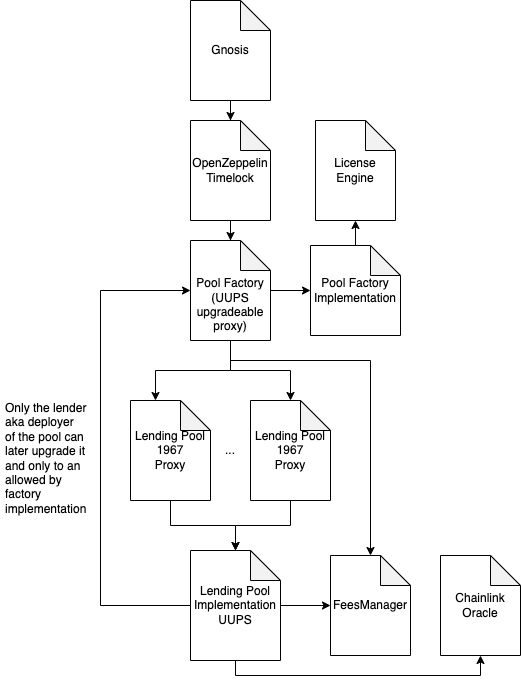

The diagram above was exported from draw.io. Its source (the exported page's mxGraphModel, read from the mxfile embedded in the PNG):
<mxGraphModel dx="2916" dy="1129" grid="1" gridSize="10" guides="1" tooltips="1" connect="1" arrows="1" fold="1" page="1" pageScale="1" pageWidth="850" pageHeight="1100" math="0" shadow="0">
  <root>
    <mxCell id="0" />
    <mxCell id="1" parent="0" />
    <mxCell id="1dV7ir6N_90QQhJo-KI2-19" style="edgeStyle=orthogonalEdgeStyle;rounded=0;orthogonalLoop=1;jettySize=auto;html=1;" parent="1" source="VflTprT31atHteWaak6u-1" target="VflTprT31atHteWaak6u-2" edge="1">
      <mxGeometry relative="1" as="geometry" />
    </mxCell>
    <mxCell id="VflTprT31atHteWaak6u-1" value="Gnosis" style="shape=note;whiteSpace=wrap;html=1;backgroundOutline=1;darkOpacity=0.05;" parent="1" vertex="1">
      <mxGeometry x="160" y="180" width="80" height="100" as="geometry" />
    </mxCell>
    <mxCell id="1dV7ir6N_90QQhJo-KI2-18" style="edgeStyle=orthogonalEdgeStyle;rounded=0;orthogonalLoop=1;jettySize=auto;html=1;entryX=0.5;entryY=0;entryDx=0;entryDy=0;entryPerimeter=0;" parent="1" source="VflTprT31atHteWaak6u-2" target="VflTprT31atHteWaak6u-3" edge="1">
      <mxGeometry relative="1" as="geometry" />
    </mxCell>
    <mxCell id="VflTprT31atHteWaak6u-2" value="OpenZeppelin&lt;br&gt;Timelock" style="shape=note;whiteSpace=wrap;html=1;backgroundOutline=1;darkOpacity=0.05;" parent="1" vertex="1">
      <mxGeometry x="160" y="300" width="80" height="100" as="geometry" />
    </mxCell>
    <mxCell id="1dV7ir6N_90QQhJo-KI2-6" style="edgeStyle=orthogonalEdgeStyle;rounded=0;orthogonalLoop=1;jettySize=auto;html=1;entryX=0;entryY=0.5;entryDx=0;entryDy=0;entryPerimeter=0;" parent="1" source="VflTprT31atHteWaak6u-3" target="VflTprT31atHteWaak6u-4" edge="1">
      <mxGeometry relative="1" as="geometry" />
    </mxCell>
    <mxCell id="1dV7ir6N_90QQhJo-KI2-13" style="edgeStyle=orthogonalEdgeStyle;rounded=0;orthogonalLoop=1;jettySize=auto;html=1;entryX=0;entryY=0;entryDx=25;entryDy=0;entryPerimeter=0;" parent="1" source="VflTprT31atHteWaak6u-3" target="VflTprT31atHteWaak6u-6" edge="1">
      <mxGeometry relative="1" as="geometry" />
    </mxCell>
    <mxCell id="1dV7ir6N_90QQhJo-KI2-14" style="edgeStyle=orthogonalEdgeStyle;rounded=0;orthogonalLoop=1;jettySize=auto;html=1;" parent="1" source="VflTprT31atHteWaak6u-3" target="VflTprT31atHteWaak6u-7" edge="1">
      <mxGeometry relative="1" as="geometry" />
    </mxCell>
    <mxCell id="1dV7ir6N_90QQhJo-KI2-17" style="edgeStyle=orthogonalEdgeStyle;rounded=0;orthogonalLoop=1;jettySize=auto;html=1;entryX=0.5;entryY=0;entryDx=0;entryDy=0;entryPerimeter=0;" parent="1" source="VflTprT31atHteWaak6u-3" target="1dV7ir6N_90QQhJo-KI2-7" edge="1">
      <mxGeometry relative="1" as="geometry">
        <Array as="points">
          <mxPoint x="200" y="540" />
          <mxPoint x="340" y="540" />
        </Array>
      </mxGeometry>
    </mxCell>
    <mxCell id="VflTprT31atHteWaak6u-3" value="&lt;br&gt;&lt;br&gt;Pool Factory&lt;br&gt;(UUPS upgradeable proxy)" style="shape=note;whiteSpace=wrap;html=1;backgroundOutline=1;darkOpacity=0.05;" parent="1" vertex="1">
      <mxGeometry x="160" y="420" width="80" height="100" as="geometry" />
    </mxCell>
    <mxCell id="1dV7ir6N_90QQhJo-KI2-11" style="edgeStyle=orthogonalEdgeStyle;rounded=0;orthogonalLoop=1;jettySize=auto;html=1;entryX=0.5;entryY=1;entryDx=0;entryDy=0;entryPerimeter=0;" parent="1" source="VflTprT31atHteWaak6u-4" target="1dV7ir6N_90QQhJo-KI2-10" edge="1">
      <mxGeometry relative="1" as="geometry" />
    </mxCell>
    <mxCell id="VflTprT31atHteWaak6u-4" value="Pool Factory&lt;br&gt;Implementation" style="shape=note;whiteSpace=wrap;html=1;backgroundOutline=1;darkOpacity=0.05;" parent="1" vertex="1">
      <mxGeometry x="280" y="425" width="90" height="90" as="geometry" />
    </mxCell>
    <mxCell id="1dV7ir6N_90QQhJo-KI2-9" style="edgeStyle=orthogonalEdgeStyle;rounded=0;orthogonalLoop=1;jettySize=auto;html=1;entryX=0;entryY=0.5;entryDx=0;entryDy=0;entryPerimeter=0;" parent="1" source="VflTprT31atHteWaak6u-5" target="1dV7ir6N_90QQhJo-KI2-7" edge="1">
      <mxGeometry relative="1" as="geometry" />
    </mxCell>
    <mxCell id="1dV7ir6N_90QQhJo-KI2-20" style="edgeStyle=orthogonalEdgeStyle;rounded=0;orthogonalLoop=1;jettySize=auto;html=1;entryX=0;entryY=0.5;entryDx=0;entryDy=0;entryPerimeter=0;" parent="1" source="VflTprT31atHteWaak6u-5" target="VflTprT31atHteWaak6u-3" edge="1">
      <mxGeometry relative="1" as="geometry">
        <Array as="points">
          <mxPoint x="70" y="785" />
          <mxPoint x="70" y="470" />
        </Array>
      </mxGeometry>
    </mxCell>
    <mxCell id="HoYkzlXxzV_A2zKy9itI-1" style="edgeStyle=orthogonalEdgeStyle;rounded=0;orthogonalLoop=1;jettySize=auto;html=1;entryX=0.5;entryY=1;entryDx=0;entryDy=0;entryPerimeter=0;" edge="1" parent="1" source="VflTprT31atHteWaak6u-5" target="1dV7ir6N_90QQhJo-KI2-3">
      <mxGeometry relative="1" as="geometry">
        <Array as="points">
          <mxPoint x="205" y="855" />
          <mxPoint x="450" y="855" />
        </Array>
      </mxGeometry>
    </mxCell>
    <mxCell id="VflTprT31atHteWaak6u-5" value="Lending Pool&lt;br&gt;Implementation&lt;br&gt;UUPS" style="shape=note;whiteSpace=wrap;html=1;backgroundOutline=1;darkOpacity=0.05;" parent="1" vertex="1">
      <mxGeometry x="160" y="730" width="90" height="110" as="geometry" />
    </mxCell>
    <mxCell id="1dV7ir6N_90QQhJo-KI2-15" style="edgeStyle=orthogonalEdgeStyle;rounded=0;orthogonalLoop=1;jettySize=auto;html=1;" parent="1" source="VflTprT31atHteWaak6u-6" target="VflTprT31atHteWaak6u-5" edge="1">
      <mxGeometry relative="1" as="geometry" />
    </mxCell>
    <mxCell id="VflTprT31atHteWaak6u-6" value="Lending Pool&lt;br&gt;1967&lt;br&gt;Proxy" style="shape=note;whiteSpace=wrap;html=1;backgroundOutline=1;darkOpacity=0.05;" parent="1" vertex="1">
      <mxGeometry x="100" y="580" width="80" height="100" as="geometry" />
    </mxCell>
    <mxCell id="1dV7ir6N_90QQhJo-KI2-16" style="edgeStyle=orthogonalEdgeStyle;rounded=0;orthogonalLoop=1;jettySize=auto;html=1;" parent="1" source="VflTprT31atHteWaak6u-7" target="VflTprT31atHteWaak6u-5" edge="1">
      <mxGeometry relative="1" as="geometry" />
    </mxCell>
    <mxCell id="VflTprT31atHteWaak6u-7" value="Lending Pool&lt;br&gt;1967&lt;br&gt;Proxy" style="shape=note;whiteSpace=wrap;html=1;backgroundOutline=1;darkOpacity=0.05;" parent="1" vertex="1">
      <mxGeometry x="220" y="580" width="80" height="100" as="geometry" />
    </mxCell>
    <mxCell id="VflTprT31atHteWaak6u-8" value="..." style="text;html=1;strokeColor=none;fillColor=none;align=center;verticalAlign=middle;whiteSpace=wrap;rounded=0;" parent="1" vertex="1">
      <mxGeometry x="170" y="615" width="60" height="30" as="geometry" />
    </mxCell>
    <mxCell id="1dV7ir6N_90QQhJo-KI2-2" value="&lt;h1&gt;&lt;br&gt;&lt;/h1&gt;&lt;p&gt;Only the lender aka deployer of the pool can later upgrade it and only to an allowed by factory implementation&lt;/p&gt;" style="text;html=1;strokeColor=none;fillColor=none;spacing=5;spacingTop=-20;whiteSpace=wrap;overflow=hidden;rounded=0;" parent="1" vertex="1">
      <mxGeometry x="-30" y="530" width="90" height="185" as="geometry" />
    </mxCell>
    <mxCell id="1dV7ir6N_90QQhJo-KI2-3" value="Chainlink&lt;br&gt;Oracle" style="shape=note;whiteSpace=wrap;html=1;backgroundOutline=1;darkOpacity=0.05;" parent="1" vertex="1">
      <mxGeometry x="410" y="735" width="80" height="100" as="geometry" />
    </mxCell>
    <mxCell id="1dV7ir6N_90QQhJo-KI2-7" value="FeesManager" style="shape=note;whiteSpace=wrap;html=1;backgroundOutline=1;darkOpacity=0.05;" parent="1" vertex="1">
      <mxGeometry x="300" y="735" width="80" height="100" as="geometry" />
    </mxCell>
    <mxCell id="1dV7ir6N_90QQhJo-KI2-10" value="License&lt;br&gt;Engine" style="shape=note;whiteSpace=wrap;html=1;backgroundOutline=1;darkOpacity=0.05;" parent="1" vertex="1">
      <mxGeometry x="285" y="300" width="80" height="100" as="geometry" />
    </mxCell>
  </root>
</mxGraphModel>